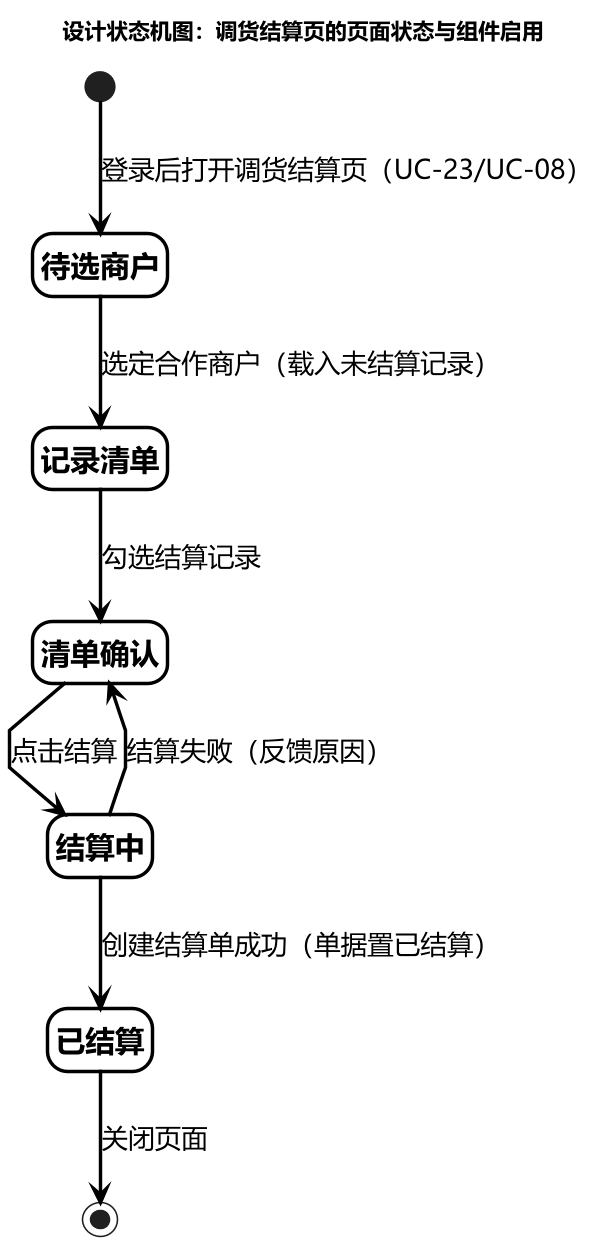

The diagram above was rendered by PlantUML. Its source (embedded in the PNG):
@startuml
skinparam backgroundColor #FFFFFF
skinparam defaultFontName "Microsoft YaHei"
skinparam dpi 150
skinparam shadowing false
skinparam ArrowColor #000000
skinparam ArrowThickness 2.2
skinparam ArrowFontSize 17
skinparam StateBorderColor #000000
skinparam StateBorderThickness 2.2
skinparam StateBackgroundColor #FFFFFF
skinparam StateFontColor #000000
skinparam StateFontSize 19
skinparam StateFontStyle bold
skinparam linetype polyline
hide empty description

title 设计状态机图：调货结算页的页面状态与组件启用

[*] --> 待选商户 : 登录后打开调货结算页（UC-23/UC-08）

待选商户 --> 记录清单 : 选定合作商户（载入未结算记录）
记录清单 --> 清单确认 : 勾选结算记录
清单确认 --> 结算中 : 点击结算
结算中 --> 已结算 : 创建结算单成功（单据置已结算）
结算中 --> 清单确认 : 结算失败（反馈原因）
已结算 --> [*] : 关闭页面

@enduml